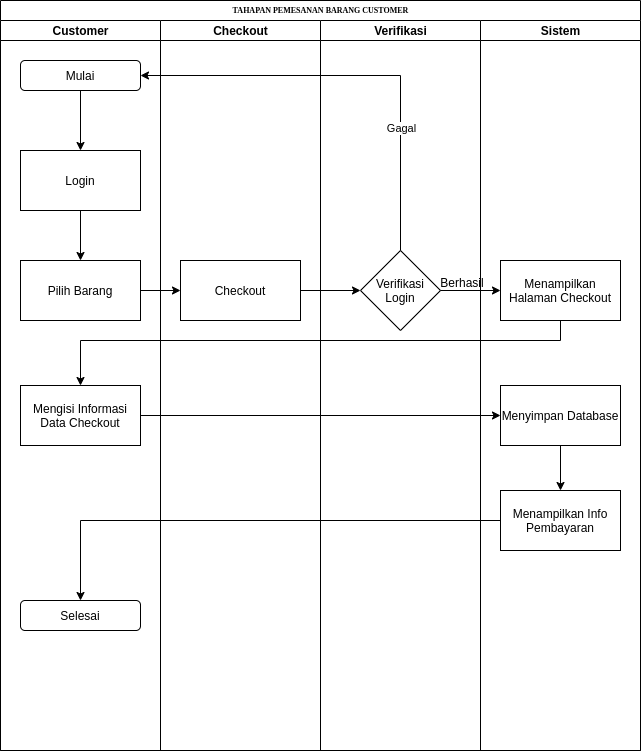

The diagram above was exported from draw.io. Its source (the exported page's mxGraphModel, read from the mxfile embedded in the PNG):
<mxGraphModel dx="868" dy="454" grid="1" gridSize="10" guides="1" tooltips="1" connect="1" arrows="1" fold="1" page="1" pageScale="1" pageWidth="1100" pageHeight="850" background="#ffffff" math="0" shadow="0">
  <root>
    <mxCell id="0" />
    <mxCell id="1" parent="0" />
    <mxCell id="77e6c97f196da883-1" value="&lt;div&gt;TAHAPAN PEMESANAN BARANG CUSTOMER&lt;br&gt;&lt;/div&gt;&lt;div&gt;&lt;/div&gt;" style="swimlane;html=1;childLayout=stackLayout;startSize=20;rounded=0;shadow=0;labelBackgroundColor=none;strokeWidth=1;fontFamily=Verdana;fontSize=8;align=center;" parent="1" vertex="1">
      <mxGeometry x="70" y="40" width="640" height="750" as="geometry" />
    </mxCell>
    <mxCell id="77e6c97f196da883-2" value="Customer" style="swimlane;html=1;startSize=20;" parent="77e6c97f196da883-1" vertex="1">
      <mxGeometry y="20" width="160" height="730" as="geometry" />
    </mxCell>
    <mxCell id="yzCbWdYZrkv9bFz4eto--20" value="Selesai" style="rounded=1;whiteSpace=wrap;html=1;" parent="77e6c97f196da883-2" vertex="1">
      <mxGeometry x="20" y="580" width="120" height="30" as="geometry" />
    </mxCell>
    <mxCell id="yzCbWdYZrkv9bFz4eto--14" value="Mengisi Informasi&lt;br&gt;Data Checkout" style="rounded=0;whiteSpace=wrap;html=1;" parent="77e6c97f196da883-2" vertex="1">
      <mxGeometry x="20" y="365" width="120" height="60" as="geometry" />
    </mxCell>
    <mxCell id="yzCbWdYZrkv9bFz4eto--22" style="edgeStyle=orthogonalEdgeStyle;rounded=0;orthogonalLoop=1;jettySize=auto;html=1;entryX=0.5;entryY=0;entryDx=0;entryDy=0;" parent="77e6c97f196da883-2" source="yzCbWdYZrkv9bFz4eto--8" target="yzCbWdYZrkv9bFz4eto--9" edge="1">
      <mxGeometry relative="1" as="geometry" />
    </mxCell>
    <mxCell id="yzCbWdYZrkv9bFz4eto--8" value="Mulai" style="rounded=1;whiteSpace=wrap;html=1;" parent="77e6c97f196da883-2" vertex="1">
      <mxGeometry x="20" y="40" width="120" height="30" as="geometry" />
    </mxCell>
    <mxCell id="yzCbWdYZrkv9bFz4eto--23" style="edgeStyle=orthogonalEdgeStyle;rounded=0;orthogonalLoop=1;jettySize=auto;html=1;" parent="77e6c97f196da883-2" source="yzCbWdYZrkv9bFz4eto--9" target="yzCbWdYZrkv9bFz4eto--10" edge="1">
      <mxGeometry relative="1" as="geometry" />
    </mxCell>
    <mxCell id="yzCbWdYZrkv9bFz4eto--9" value="Login" style="rounded=0;whiteSpace=wrap;html=1;" parent="77e6c97f196da883-2" vertex="1">
      <mxGeometry x="20" y="130" width="120" height="60" as="geometry" />
    </mxCell>
    <mxCell id="yzCbWdYZrkv9bFz4eto--10" value="Pilih Barang" style="rounded=0;whiteSpace=wrap;html=1;" parent="77e6c97f196da883-2" vertex="1">
      <mxGeometry x="20" y="240" width="120" height="60" as="geometry" />
    </mxCell>
    <mxCell id="77e6c97f196da883-3" value="Checkout" style="swimlane;html=1;startSize=20;" parent="77e6c97f196da883-1" vertex="1">
      <mxGeometry x="160" y="20" width="160" height="730" as="geometry" />
    </mxCell>
    <mxCell id="yzCbWdYZrkv9bFz4eto--11" value="Checkout" style="rounded=0;whiteSpace=wrap;html=1;" parent="77e6c97f196da883-3" vertex="1">
      <mxGeometry x="20" y="240" width="120" height="60" as="geometry" />
    </mxCell>
    <mxCell id="77e6c97f196da883-4" value="Verifikasi" style="swimlane;html=1;startSize=20;" parent="77e6c97f196da883-1" vertex="1">
      <mxGeometry x="320" y="20" width="160" height="730" as="geometry" />
    </mxCell>
    <mxCell id="yzCbWdYZrkv9bFz4eto--12" value="&lt;div&gt;Verifikasi&lt;/div&gt;&lt;div&gt;Login&lt;br&gt;&lt;/div&gt;" style="rhombus;whiteSpace=wrap;html=1;" parent="77e6c97f196da883-4" vertex="1">
      <mxGeometry x="40" y="230" width="80" height="80" as="geometry" />
    </mxCell>
    <mxCell id="1IR6l9DWxbWRIwTFqUzA-2" value="Berhasil" style="text;html=1;strokeColor=none;fillColor=none;align=center;verticalAlign=middle;whiteSpace=wrap;rounded=0;" parent="77e6c97f196da883-4" vertex="1">
      <mxGeometry x="122" y="252" width="40" height="20" as="geometry" />
    </mxCell>
    <mxCell id="77e6c97f196da883-5" value="Sistem" style="swimlane;html=1;startSize=20;" parent="77e6c97f196da883-1" vertex="1">
      <mxGeometry x="480" y="20" width="160" height="730" as="geometry" />
    </mxCell>
    <mxCell id="yzCbWdYZrkv9bFz4eto--30" style="edgeStyle=orthogonalEdgeStyle;rounded=0;orthogonalLoop=1;jettySize=auto;html=1;" parent="77e6c97f196da883-5" source="yzCbWdYZrkv9bFz4eto--16" target="yzCbWdYZrkv9bFz4eto--18" edge="1">
      <mxGeometry relative="1" as="geometry" />
    </mxCell>
    <mxCell id="yzCbWdYZrkv9bFz4eto--16" value="Menyimpan Database" style="rounded=0;whiteSpace=wrap;html=1;" parent="77e6c97f196da883-5" vertex="1">
      <mxGeometry x="20" y="365" width="120" height="60" as="geometry" />
    </mxCell>
    <mxCell id="yzCbWdYZrkv9bFz4eto--18" value="&lt;div&gt;Menampilkan Info&lt;/div&gt;&lt;div&gt;Pembayaran&lt;br&gt;&lt;/div&gt;" style="rounded=0;whiteSpace=wrap;html=1;" parent="77e6c97f196da883-5" vertex="1">
      <mxGeometry x="20" y="470" width="120" height="60" as="geometry" />
    </mxCell>
    <mxCell id="yzCbWdYZrkv9bFz4eto--19" value="Menampilkan&lt;br&gt;Halaman Checkout" style="rounded=0;whiteSpace=wrap;html=1;" parent="77e6c97f196da883-5" vertex="1">
      <mxGeometry x="20" y="240" width="120" height="60" as="geometry" />
    </mxCell>
    <mxCell id="yzCbWdYZrkv9bFz4eto--24" style="edgeStyle=orthogonalEdgeStyle;rounded=0;orthogonalLoop=1;jettySize=auto;html=1;entryX=0;entryY=0.5;entryDx=0;entryDy=0;" parent="77e6c97f196da883-1" source="yzCbWdYZrkv9bFz4eto--10" target="yzCbWdYZrkv9bFz4eto--11" edge="1">
      <mxGeometry relative="1" as="geometry" />
    </mxCell>
    <mxCell id="yzCbWdYZrkv9bFz4eto--25" style="edgeStyle=orthogonalEdgeStyle;rounded=0;orthogonalLoop=1;jettySize=auto;html=1;" parent="77e6c97f196da883-1" source="yzCbWdYZrkv9bFz4eto--11" target="yzCbWdYZrkv9bFz4eto--12" edge="1">
      <mxGeometry relative="1" as="geometry" />
    </mxCell>
    <mxCell id="yzCbWdYZrkv9bFz4eto--26" style="edgeStyle=orthogonalEdgeStyle;rounded=0;orthogonalLoop=1;jettySize=auto;html=1;" parent="77e6c97f196da883-1" source="yzCbWdYZrkv9bFz4eto--12" target="yzCbWdYZrkv9bFz4eto--19" edge="1">
      <mxGeometry relative="1" as="geometry" />
    </mxCell>
    <mxCell id="yzCbWdYZrkv9bFz4eto--27" style="edgeStyle=orthogonalEdgeStyle;rounded=0;orthogonalLoop=1;jettySize=auto;html=1;entryX=1;entryY=0.5;entryDx=0;entryDy=0;" parent="77e6c97f196da883-1" source="yzCbWdYZrkv9bFz4eto--12" target="yzCbWdYZrkv9bFz4eto--8" edge="1">
      <mxGeometry relative="1" as="geometry">
        <Array as="points">
          <mxPoint x="400" y="75" />
        </Array>
      </mxGeometry>
    </mxCell>
    <mxCell id="1IR6l9DWxbWRIwTFqUzA-1" value="Gagal" style="edgeLabel;html=1;align=center;verticalAlign=middle;resizable=0;points=[];" parent="yzCbWdYZrkv9bFz4eto--27" vertex="1" connectable="0">
      <mxGeometry x="-0.4345" relative="1" as="geometry">
        <mxPoint as="offset" />
      </mxGeometry>
    </mxCell>
    <mxCell id="yzCbWdYZrkv9bFz4eto--28" style="edgeStyle=orthogonalEdgeStyle;rounded=0;orthogonalLoop=1;jettySize=auto;html=1;entryX=0.5;entryY=0;entryDx=0;entryDy=0;" parent="77e6c97f196da883-1" source="yzCbWdYZrkv9bFz4eto--19" target="yzCbWdYZrkv9bFz4eto--14" edge="1">
      <mxGeometry relative="1" as="geometry">
        <Array as="points">
          <mxPoint x="560" y="340" />
          <mxPoint x="80" y="340" />
        </Array>
      </mxGeometry>
    </mxCell>
    <mxCell id="yzCbWdYZrkv9bFz4eto--29" style="edgeStyle=orthogonalEdgeStyle;rounded=0;orthogonalLoop=1;jettySize=auto;html=1;" parent="77e6c97f196da883-1" source="yzCbWdYZrkv9bFz4eto--14" target="yzCbWdYZrkv9bFz4eto--16" edge="1">
      <mxGeometry relative="1" as="geometry" />
    </mxCell>
    <mxCell id="yzCbWdYZrkv9bFz4eto--31" style="edgeStyle=orthogonalEdgeStyle;rounded=0;orthogonalLoop=1;jettySize=auto;html=1;exitX=0;exitY=0.5;exitDx=0;exitDy=0;entryX=0.5;entryY=0;entryDx=0;entryDy=0;" parent="77e6c97f196da883-1" source="yzCbWdYZrkv9bFz4eto--18" target="yzCbWdYZrkv9bFz4eto--20" edge="1">
      <mxGeometry relative="1" as="geometry" />
    </mxCell>
  </root>
</mxGraphModel>